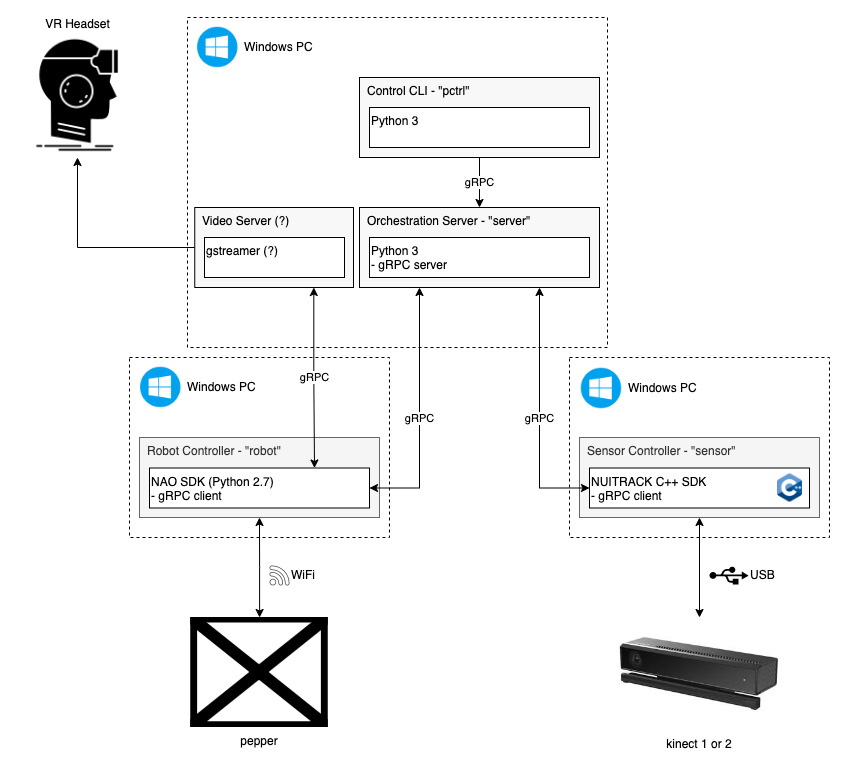

The diagram above was exported from draw.io. Its source (the exported page's mxGraphModel, read from the mxfile embedded in the PNG):
<mxGraphModel dx="1773" dy="1758" grid="1" gridSize="10" guides="1" tooltips="1" connect="1" arrows="1" fold="1" page="1" pageScale="1" pageWidth="827" pageHeight="1169" math="0" shadow="0">
  <root>
    <mxCell id="0" />
    <mxCell id="1" parent="0" />
    <mxCell id="0tiKBwZXwDplwRcrTvOr-4" value="" style="rounded=0;whiteSpace=wrap;html=1;dashed=1;" parent="1" vertex="1">
      <mxGeometry x="-10" y="90" width="260" height="180" as="geometry" />
    </mxCell>
    <mxCell id="0tiKBwZXwDplwRcrTvOr-5" value="" style="rounded=0;whiteSpace=wrap;html=1;dashed=1;" parent="1" vertex="1">
      <mxGeometry x="430" y="90" width="260" height="180" as="geometry" />
    </mxCell>
    <mxCell id="0tiKBwZXwDplwRcrTvOr-27" value="" style="edgeStyle=orthogonalEdgeStyle;rounded=0;orthogonalLoop=1;jettySize=auto;html=1;startArrow=classic;startFill=1;" parent="1" source="0tiKBwZXwDplwRcrTvOr-6" target="0tiKBwZXwDplwRcrTvOr-15" edge="1">
      <mxGeometry relative="1" as="geometry" />
    </mxCell>
    <mxCell id="0tiKBwZXwDplwRcrTvOr-6" value="pepper" style="shape=image;verticalLabelPosition=bottom;labelBackgroundColor=#ffffff;verticalAlign=top;aspect=fixed;imageAspect=0;image=https://inhabitat.com/wp-content/blogs.dir/1/files/2015/06/Pepper-Robot-With-Feelings-2-889x712.jpg;labelPosition=center;align=center;" parent="1" vertex="1">
      <mxGeometry x="51.25" y="350" width="137.5" height="110" as="geometry" />
    </mxCell>
    <mxCell id="0tiKBwZXwDplwRcrTvOr-11" value="Windows PC" style="shape=image;html=1;verticalAlign=middle;verticalLabelPosition=middle;labelBackgroundColor=#ffffff;imageAspect=0;aspect=fixed;image=https://cdn1.iconfinder.com/data/icons/operating-system-flat-1/30/windows_10-128.png;labelPosition=right;align=left;" parent="1" vertex="1">
      <mxGeometry x="-3.75" y="94.99999999999994" width="50" height="50" as="geometry" />
    </mxCell>
    <mxCell id="0tiKBwZXwDplwRcrTvOr-13" value="Windows PC" style="shape=image;html=1;verticalAlign=middle;verticalLabelPosition=middle;labelBackgroundColor=#ffffff;imageAspect=0;aspect=fixed;image=https://cdn1.iconfinder.com/data/icons/operating-system-flat-1/30/windows_10-128.png;labelPosition=right;align=left;" parent="1" vertex="1">
      <mxGeometry x="437" y="96" width="50" height="50" as="geometry" />
    </mxCell>
    <mxCell id="0tiKBwZXwDplwRcrTvOr-15" value="Robot Controller - &quot;robot&quot;" style="rounded=0;whiteSpace=wrap;html=1;labelPosition=center;verticalLabelPosition=middle;align=left;verticalAlign=top;spacingLeft=6;fillColor=#f5f5f5;fontColor=#333333;strokeColor=#666666;" parent="1" vertex="1">
      <mxGeometry y="170" width="240" height="80" as="geometry" />
    </mxCell>
    <mxCell id="0tiKBwZXwDplwRcrTvOr-18" value="Sensor Controller - &quot;sensor&quot;" style="rounded=0;whiteSpace=wrap;html=1;labelPosition=center;verticalLabelPosition=middle;align=left;verticalAlign=top;spacingLeft=6;fillColor=#f5f5f5;fontColor=#333333;strokeColor=#666666;" parent="1" vertex="1">
      <mxGeometry x="440" y="170" width="240" height="80" as="geometry" />
    </mxCell>
    <mxCell id="0tiKBwZXwDplwRcrTvOr-26" value="" style="edgeStyle=orthogonalEdgeStyle;rounded=0;orthogonalLoop=1;jettySize=auto;html=1;startArrow=classic;startFill=1;" parent="1" source="0tiKBwZXwDplwRcrTvOr-19" target="0tiKBwZXwDplwRcrTvOr-18" edge="1">
      <mxGeometry relative="1" as="geometry" />
    </mxCell>
    <mxCell id="0tiKBwZXwDplwRcrTvOr-19" value="kinect 1 or 2" style="shape=image;verticalLabelPosition=bottom;labelBackgroundColor=#ffffff;verticalAlign=top;aspect=fixed;imageAspect=0;image=data:image/jpeg,(base64 omitted: 5580 chars);labelPosition=center;align=center;" parent="1" vertex="1">
      <mxGeometry x="475" y="350" width="170" height="113.14" as="geometry" />
    </mxCell>
    <mxCell id="0tiKBwZXwDplwRcrTvOr-28" value="NAO SDK (Python 2.7)&lt;br&gt;- gRPC client" style="rounded=0;whiteSpace=wrap;html=1;strokeWidth=1;align=left;verticalAlign=top;" parent="1" vertex="1">
      <mxGeometry x="10" y="200.5" width="220" height="40" as="geometry" />
    </mxCell>
    <mxCell id="0tiKBwZXwDplwRcrTvOr-34" value="USB" style="aspect=fixed;pointerEvents=1;shadow=0;dashed=0;html=1;strokeColor=none;labelPosition=right;verticalLabelPosition=middle;verticalAlign=middle;align=left;shape=mxgraph.mscae.enterprise.usb;fillColor=#000000;" parent="1" vertex="1">
      <mxGeometry x="570" y="299" width="39.13" height="18" as="geometry" />
    </mxCell>
    <mxCell id="0tiKBwZXwDplwRcrTvOr-35" value="WiFi" style="pointerEvents=1;shadow=0;dashed=0;html=1;strokeColor=none;fillColor=#434445;aspect=fixed;labelPosition=right;verticalLabelPosition=middle;verticalAlign=middle;align=left;outlineConnect=0;shape=mxgraph.vvd.wi_fi;" parent="1" vertex="1">
      <mxGeometry x="130" y="298" width="20" height="20" as="geometry" />
    </mxCell>
    <mxCell id="0tiKBwZXwDplwRcrTvOr-40" value="NUITRACK C++ SDK&lt;br&gt;- gRPC client" style="rounded=0;whiteSpace=wrap;html=1;strokeWidth=1;align=left;verticalAlign=top;" parent="1" vertex="1">
      <mxGeometry x="450" y="200.5" width="220" height="40" as="geometry" />
    </mxCell>
    <mxCell id="0tiKBwZXwDplwRcrTvOr-52" value="" style="shape=image;verticalLabelPosition=bottom;labelBackgroundColor=#ffffff;verticalAlign=top;aspect=fixed;imageAspect=0;image=data:image/png,(base64 omitted: 5576 chars);" parent="1" vertex="1">
      <mxGeometry x="638" y="206.5" width="24.94" height="28" as="geometry" />
    </mxCell>
    <mxCell id="HQro-DG83WD7VGXLW7l9-5" value="" style="rounded=0;whiteSpace=wrap;html=1;dashed=1;" parent="1" vertex="1">
      <mxGeometry x="48" y="-250" width="420" height="330" as="geometry" />
    </mxCell>
    <mxCell id="HQro-DG83WD7VGXLW7l9-6" value="Windows PC" style="shape=image;html=1;verticalAlign=middle;verticalLabelPosition=middle;labelBackgroundColor=#ffffff;imageAspect=0;aspect=fixed;image=https://cdn1.iconfinder.com/data/icons/operating-system-flat-1/30/windows_10-128.png;labelPosition=right;align=left;" parent="1" vertex="1">
      <mxGeometry x="53.25" y="-245" width="50" height="50" as="geometry" />
    </mxCell>
    <mxCell id="HQro-DG83WD7VGXLW7l9-9" value="Orchestration Server - &quot;server&quot;" style="rounded=0;whiteSpace=wrap;html=1;labelPosition=center;verticalLabelPosition=middle;align=left;verticalAlign=top;spacingLeft=6;fillColor=#f8f8f8;" parent="1" vertex="1">
      <mxGeometry x="220" y="-60" width="240" height="80" as="geometry" />
    </mxCell>
    <mxCell id="HQro-DG83WD7VGXLW7l9-22" style="edgeStyle=orthogonalEdgeStyle;rounded=0;orthogonalLoop=1;jettySize=auto;html=1;exitX=0.5;exitY=1;exitDx=0;exitDy=0;startArrow=classic;startFill=1;endArrow=none;endFill=0;entryX=0;entryY=0.5;entryDx=0;entryDy=0;" parent="1" source="HQro-DG83WD7VGXLW7l9-21" target="HQro-DG83WD7VGXLW7l9-34" edge="1">
      <mxGeometry relative="1" as="geometry">
        <mxPoint x="-10" y="10" as="targetPoint" />
      </mxGeometry>
    </mxCell>
    <mxCell id="HQro-DG83WD7VGXLW7l9-21" value="VR Headset" style="shape=image;html=1;verticalAlign=bottom;verticalLabelPosition=top;labelBackgroundColor=#ffffff;imageAspect=0;aspect=fixed;image=https://cdn2.iconfinder.com/data/icons/business-and-education-1/512/142_VR_googles_headset_reality_virtual_technology_smart-128.png;labelPosition=center;align=center;" parent="1" vertex="1">
      <mxGeometry x="-124" y="-234" width="124" height="124" as="geometry" />
    </mxCell>
    <mxCell id="HQro-DG83WD7VGXLW7l9-28" value="gRPC" style="edgeStyle=orthogonalEdgeStyle;rounded=0;orthogonalLoop=1;jettySize=auto;html=1;" parent="1" source="HQro-DG83WD7VGXLW7l9-27" target="HQro-DG83WD7VGXLW7l9-9" edge="1">
      <mxGeometry relative="1" as="geometry" />
    </mxCell>
    <mxCell id="HQro-DG83WD7VGXLW7l9-27" value="Control CLI - &quot;pctrl&quot;" style="rounded=0;whiteSpace=wrap;html=1;labelPosition=center;verticalLabelPosition=middle;align=left;verticalAlign=top;spacingLeft=6;fillColor=#f8f8f8;" parent="1" vertex="1">
      <mxGeometry x="220" y="-190.00000000000006" width="240" height="80" as="geometry" />
    </mxCell>
    <mxCell id="HQro-DG83WD7VGXLW7l9-29" value="gRPC" style="edgeStyle=orthogonalEdgeStyle;rounded=0;orthogonalLoop=1;jettySize=auto;html=1;exitX=0;exitY=0.5;exitDx=0;exitDy=0;startArrow=classic;startFill=1;entryX=0.75;entryY=1;entryDx=0;entryDy=0;" parent="1" source="0tiKBwZXwDplwRcrTvOr-40" target="HQro-DG83WD7VGXLW7l9-9" edge="1">
      <mxGeometry x="-0.0379" relative="1" as="geometry">
        <mxPoint y="1" as="offset" />
      </mxGeometry>
    </mxCell>
    <mxCell id="0tiKBwZXwDplwRcrTvOr-30" value="gRPC" style="edgeStyle=orthogonalEdgeStyle;rounded=0;orthogonalLoop=1;jettySize=auto;html=1;startArrow=classic;startFill=1;entryX=0.25;entryY=1;entryDx=0;entryDy=0;" parent="1" source="0tiKBwZXwDplwRcrTvOr-28" target="HQro-DG83WD7VGXLW7l9-9" edge="1">
      <mxGeometry x="-0.0379" relative="1" as="geometry">
        <mxPoint x="290" y="30" as="targetPoint" />
        <Array as="points">
          <mxPoint x="280" y="221" />
        </Array>
        <mxPoint y="1" as="offset" />
      </mxGeometry>
    </mxCell>
    <mxCell id="HQro-DG83WD7VGXLW7l9-31" value="Python 3&lt;br&gt;- gRPC server" style="rounded=0;whiteSpace=wrap;html=1;strokeWidth=1;align=left;verticalAlign=top;" parent="1" vertex="1">
      <mxGeometry x="230" y="-30" width="220" height="40" as="geometry" />
    </mxCell>
    <mxCell id="HQro-DG83WD7VGXLW7l9-32" value="Python 3" style="rounded=0;whiteSpace=wrap;html=1;strokeWidth=1;align=left;verticalAlign=top;" parent="1" vertex="1">
      <mxGeometry x="230" y="-160" width="220" height="40" as="geometry" />
    </mxCell>
    <mxCell id="HQro-DG83WD7VGXLW7l9-35" value="gRPC" style="edgeStyle=orthogonalEdgeStyle;rounded=0;orthogonalLoop=1;jettySize=auto;html=1;entryX=0.75;entryY=0;entryDx=0;entryDy=0;startArrow=classic;startFill=1;endArrow=classic;endFill=1;exitX=0.75;exitY=1;exitDx=0;exitDy=0;" parent="1" source="HQro-DG83WD7VGXLW7l9-34" target="0tiKBwZXwDplwRcrTvOr-28" edge="1">
      <mxGeometry relative="1" as="geometry" />
    </mxCell>
    <mxCell id="HQro-DG83WD7VGXLW7l9-34" value="Video Server (?)" style="rounded=0;whiteSpace=wrap;html=1;labelPosition=center;verticalLabelPosition=middle;align=left;verticalAlign=top;spacingLeft=6;fillColor=#f8f8f8;" parent="1" vertex="1">
      <mxGeometry x="55.25" y="-60" width="158.75" height="80" as="geometry" />
    </mxCell>
    <mxCell id="lWOoS3p0qo9U1fHIPhLv-1" value="gstreamer (?)" style="rounded=0;whiteSpace=wrap;html=1;strokeWidth=1;align=left;verticalAlign=top;" parent="1" vertex="1">
      <mxGeometry x="65" y="-30" width="140" height="40" as="geometry" />
    </mxCell>
  </root>
</mxGraphModel>